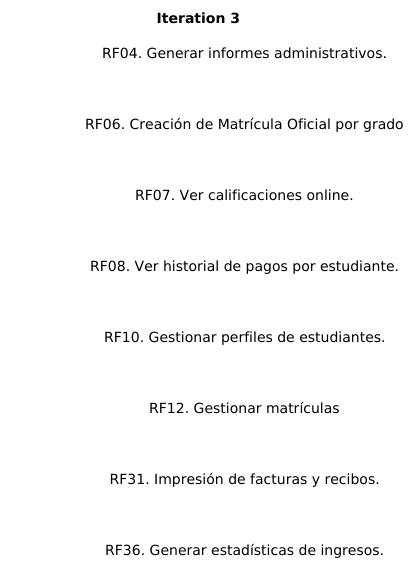

The diagram above was rendered by PlantUML. Its source (embedded in the PNG):
@startuml
left to right direction
title Iteration 1

label RF01 as "RF01. Cobro de aranceles"
label RF02 as "RF02. Matricular estudiante"
label RF06 as "RF06. Creación de Matrícula Oficial por grado"
label RF12 as "RF12. Gestionar matrículas"
label RF14 as "RF14. Imprimir boleta de calificación por secciones"

label 0 as " "
0 ..[hidden]> RF01
0 ..[hidden]> RF02
0 ..[hidden]> RF06
0 ..[hidden]> RF12
0 ..[hidden]> RF14

newpage
left to right direction
title Iteration 2
label 0 as " "

Label RF10 as "RF10. Gestionar perfiles de estudiantes."
Label RF24 as "RF24. Gestionar usuarios del sistema."
Label RF03 as "RF03. Gestionar las calificaciones."
Label RF33 as "RF33. Abonos a pago de un arancel."

0 ..[hidden]> RF10
0 ..[hidden]> RF24
0 ..[hidden]> RF03
0 ..[hidden]> RF33


newpage
left to right direction
title Iteration 3
label 0 as " "

Label RF04 as "RF04. Generar informes administrativos."
label RF06 as "RF06. Creación de Matrícula Oficial por grado"
Label RF07 as "RF07. Ver calificaciones online."
Label RF08 as "RF08. Ver historial de pagos por estudiante."
Label RF10 as "RF10. Gestionar perfiles de estudiantes."
Label RF12 as "RF12. Gestionar matrículas"
Label RF31 as "RF31. Impresión de facturas y recibos."
Label RF36 as "RF36. Generar estadísticas de ingresos."

0 ..[hidden]> RF04
0 ..[hidden]> RF06
0 ..[hidden]> RF07
0 ..[hidden]> RF08
0 ..[hidden]> RF10
0 ..[hidden]> RF12
0 ..[hidden]> RF31
0 ..[hidden]> RF36

@enduml